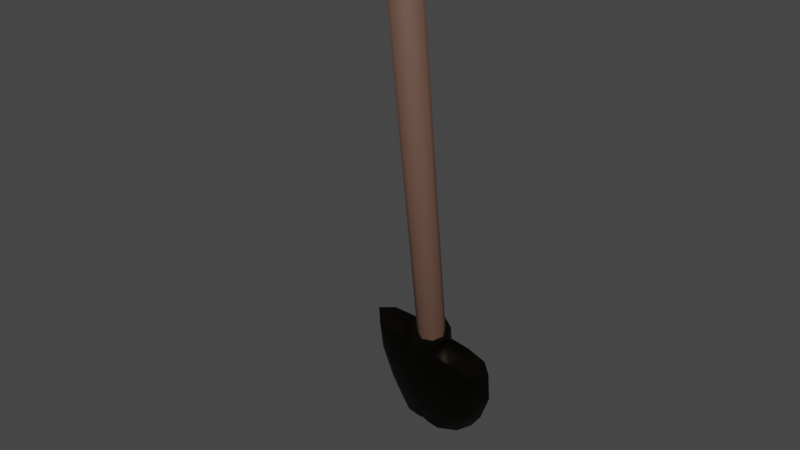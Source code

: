 # Source: opata.blend  (saved by Blender 2.91.10; exported with 4.5.12 LTS)
import bpy
from mathutils import Matrix  # noqa: F401  (used for matrix-valued properties, if any)

bpy.ops.wm.read_factory_settings(use_empty=True)
scene = bpy.context.scene
scene.name = 'Scene'

# ---- collections
col_collection = bpy.data.collections.new('Collection'); scene.collection.children.link(col_collection)

# ---- materials (node trees are filled in below, after node groups)
mat_material_002 = bpy.data.materials.new('Material.002')
mat_material_002.use_transparent_shadow = False
mat_material_003 = bpy.data.materials.new('Material.003')
mat_material_003.use_transparent_shadow = False

# ---- node groups
ng_auto_smooth = bpy.data.node_groups.new('Auto Smooth', 'GeometryNodeTree')
_s = ng_auto_smooth.interface.new_socket(name='Geometry', in_out='OUTPUT', socket_type='NodeSocketGeometry')
_s = ng_auto_smooth.interface.new_socket(name='Geometry', in_out='INPUT', socket_type='NodeSocketGeometry')
_s = ng_auto_smooth.interface.new_socket(name='Angle', in_out='INPUT', socket_type='NodeSocketFloat')
_s.subtype = 'ANGLE'
_s.min_value = 0.0
_s.max_value = 3.142
ng_auto_smooth.is_modifier = True
_N = ng_auto_smooth.nodes; _L = ng_auto_smooth.links
n0 = _N.new('NodeGroupOutput'); n0.name = 'Group Output'; n0.location = (480, -100)
n1 = _N.new('NodeGroupInput'); n1.name = 'Group Input'; n1.location = (-420, -300)
n2 = _N.new('NodeGroupInput'); n2.name = 'Group Input.001'; n2.location = (-60, -100)
n3 = _N.new('GeometryNodeSetShadeSmooth'); n3.name = 'Set Shade Smooth'; n3.location = (120, -100)
n3.domain = 'EDGE'
n4 = _N.new('GeometryNodeSetShadeSmooth'); n4.name = 'Set Shade Smooth.001'; n4.location = (300, -100)
n5 = _N.new('GeometryNodeInputMeshEdgeAngle'); n5.name = 'Edge Angle'; n5.location = (-420, -220)
n6 = _N.new('GeometryNodeInputEdgeSmooth'); n6.name = 'Is Edge Smooth'; n6.location = (-60, -160)
n7 = _N.new('GeometryNodeInputShadeSmooth'); n7.name = 'Is Face Smooth'; n7.location = (-240, -340)
n8 = _N.new('FunctionNodeBooleanMath'); n8.name = 'Boolean Math'; n8.location = (-60, -220)
n9 = _N.new('FunctionNodeCompare'); n9.name = 'Compare'; n9.location = (-240, -180)
n9.operation = 'LESS_EQUAL'
_L.new(n5.outputs[0], n9.inputs[0])
_L.new(n4.outputs[0], n0.inputs[0])
_L.new(n1.outputs[1], n9.inputs[1])
_L.new(n9.outputs[0], n8.inputs[0])
_L.new(n7.outputs[0], n8.inputs[1])
_L.new(n2.outputs[0], n3.inputs[0])
_L.new(n6.outputs[0], n3.inputs[1])
_L.new(n3.outputs[0], n4.inputs[0])
_L.new(n8.outputs[0], n3.inputs[2])
n0.is_active_output = True

# ---- material node trees
mat_material_002.use_nodes = True; mat_material_002.node_tree.nodes.clear()
_N = mat_material_002.node_tree.nodes; _L = mat_material_002.node_tree.links
n0 = _N.new('ShaderNodeOutputMaterial'); n0.name = 'Material Output'; n0.location = (300, 300)
n1 = _N.new('ShaderNodeBsdfPrincipled'); n1.name = 'Principled BSDF'; n1.location = (10, 300)
n1.distribution = 'GGX'
n1.subsurface_method = 'BURLEY'
n1.inputs[0].default_value = (0.1262, 0.06612, 0.0464, 1.0)
n1.inputs[2].default_value = 0.711
n1.inputs[3].default_value = 1.45
n1.inputs[27].default_value = (0.0, 0.0, 0.0, 1.0)
n1.inputs[28].default_value = 1.0
_L.new(n1.outputs[0], n0.inputs[0])
n0.is_active_output = True
mat_material_003.use_nodes = True; mat_material_003.node_tree.nodes.clear()
_N = mat_material_003.node_tree.nodes; _L = mat_material_003.node_tree.links
n0 = _N.new('ShaderNodeOutputMaterial'); n0.name = 'Material Output'; n0.location = (300, 300)
n1 = _N.new('ShaderNodeBsdfPrincipled'); n1.name = 'Principled BSDF'; n1.location = (10, 300)
n1.distribution = 'GGX'
n1.subsurface_method = 'BURLEY'
n1.inputs[0].default_value = (0.01027, 0.008453, 0.005692, 1.0)
n1.inputs[1].default_value = 1.0
n1.inputs[2].default_value = 0.5826
n1.inputs[3].default_value = 1.45
n1.inputs[27].default_value = (0.0, 0.0, 0.0, 1.0)
n1.inputs[28].default_value = 1.0
_L.new(n1.outputs[0], n0.inputs[0])
n0.is_active_output = True

# ---- world
world_world = bpy.data.worlds.new('World'); scene.world = world_world
world_world.use_nodes = True; world_world.node_tree.nodes.clear()
_N = world_world.node_tree.nodes; _L = world_world.node_tree.links
n0 = _N.new('ShaderNodeOutputWorld'); n0.name = 'World Output'; n0.location = (300, 300)
n1 = _N.new('ShaderNodeBackground'); n1.name = 'Background'; n1.location = (10, 300)
n1.inputs[0].default_value = (0.05088, 0.05088, 0.05088, 1.0)
_L.new(n1.outputs[0], n0.inputs[0])
n0.is_active_output = True
world_world.color = (0.05088, 0.05088, 0.05088)
world_world.use_sun_shadow = False
world_world.sun_shadow_jitter_overblur = 0.0

# ---- meshes
me_cube_005 = bpy.data.meshes.new('Cube.005')
me_cube_005.from_pydata([(0.1425, -1.118, 0.4478), (0.3722, -1.551, 1.838), (0.1455, -1.055, 0.4672), (0.3752, -1.487, 1.857), (0.2082, -1.118, 0.437), (0.4379, -1.551, 1.827), (0.2112, -1.055, 0.4564), (0.4409, -1.487, 1.846), (0.1794, -1.039, 0.4685), (0.4085, -1.471, 1.854), (0.1749, -1.135, 0.4396), (0.404, -1.566, 1.825), (0.128, -1.087, 0.4621), (0.357, -1.519, 1.848), (0.2263, -1.087, 0.4459), (0.4554, -1.518, 1.832), (0.408, -1.522, 1.851), (0.1288, -1.131, 0.4458), (0.133, -1.042, 0.4727), (0.2205, -1.131, 0.4307), (0.2247, -1.042, 0.4577), (0.1803, -1.021, 0.4746), (0.1741, -1.154, 0.4342), (0.1086, -1.087, 0.4657), (0.2459, -1.087, 0.4431), (0.1197, -1.114, 0.3905), (0.1239, -1.025, 0.4174), (0.2114, -1.113, 0.3754), (0.2156, -1.025, 0.4024), (0.1712, -1.003, 0.4193), (0.165, -1.136, 0.3789), (0.09944, -1.07, 0.4104), (0.2367, -1.07, 0.3878), (0.1486, -0.9974, 0.2817), (-0.02397, -1.114, 0.4141), (-0.02026, -1.035, 0.4382), (0.3551, -1.113, 0.3518), (0.3588, -1.034, 0.3759), (-0.06493, -1.071, 0.4374), (0.4011, -1.069, 0.3608), (0.1445, -1.108, 0.2551), (-0.04511, -1.074, 0.2862), (-0.04178, -1.003, 0.3078), (0.3339, -1.073, 0.2239), (0.3373, -1.002, 0.2455), (-0.08606, -1.031, 0.3095), (0.3799, -1.029, 0.2329), (-0.03609, -1.033, 0.1495), (-0.03371, -0.9824, 0.165), (0.2814, -1.032, 0.09737), (0.2838, -0.9814, 0.1128), (-0.06998, -0.9898, 0.1717), (0.3203, -0.9886, 0.1076), (-0.01639, -1.007, 0.05948), (-0.01457, -0.9678, 0.07133), (0.2338, -1.006, 0.01837), (0.2356, -0.9671, 0.03022), (-0.04256, -0.9634, 0.08037), (0.265, -0.9624, 0.02983), (0.1054, -1.003, 0.3053), (0.1971, -1.002, 0.2902), (0.09787, -1.109, 0.2578), (0.1896, -1.109, 0.2427), (-0.03953, -1.039, 0.2982), (0.3323, -1.038, 0.2371), (0.004193, -1.096, 0.2714), (0.2826, -1.095, 0.2257), (0.1209, -1.07, 0.1123), (0.1072, -1.034, 0.02927), (0.2832, -1.113, 0.3636), (0.3189, -1.069, 0.3743), (0.2874, -1.024, 0.3906), (0.05202, -1.025, 0.4292), (0.01726, -1.07, 0.4239), (0.04786, -1.114, 0.4023), (0.2852, -1.02, 0.3774), (0.04984, -1.021, 0.416), (0.2833, -1.062, 0.3648), (0.0479, -1.062, 0.4035), (0.3575, -1.061, 0.3526), (-0.02634, -1.063, 0.4157), (-0.03363, -1.004, 0.1607), (0.2825, -1.003, 0.1088), (-0.01559, -0.9847, 0.07002), (0.2362, -0.9839, 0.02864), (0.3533, -1.11, 0.3412), (0.3993, -1.066, 0.3502), (0.3571, -1.03, 0.3655), (-0.06668, -1.067, 0.4268), (-0.02573, -1.111, 0.4035), (-0.02198, -1.031, 0.4278), (0.1547, -1.122, 0.317), (0.1085, -1.117, 0.3223), (0.2002, -1.117, 0.3072), (0.02587, -1.108, 0.3358), (0.2828, -1.107, 0.2936), (0.1599, -1.0, 0.3505), (0.1146, -1.014, 0.3614), (0.2063, -1.013, 0.3463), (0.1408, -1.029, 0.2337), (0.06654, -1.015, 0.2819), (0.2264, -1.015, 0.2557), (0.08266, -1.035, 0.3797), (0.2426, -1.034, 0.3534), (0.2647, -1.027, 0.2526), (0.02936, -1.027, 0.2913), (0.2111, -1.016, 0.1209), (0.03798, -1.016, 0.1493), (0.1636, -0.9882, 0.03752), (0.05613, -0.9885, 0.05517), (0.1253, -1.004, 0.1401), (0.11, -0.9842, 0.0476), (0.1285, -0.9802, 0.01281), (0.08143, -0.9803, 0.02054), (0.0882, -1.072, 0.1335), (0.1587, -1.072, 0.1219), (0.01634, -1.058, 0.1452), (0.2305, -1.057, 0.11), (0.08568, -1.038, 0.032), (0.1285, -1.038, 0.02497), (0.04183, -1.035, 0.03741), (0.1717, -1.035, 0.01606), (0.09645, -0.9586, -0.03464), (0.1214, -0.9605, -0.02959), (0.0744, -0.9606, -0.02186), (0.1546, -0.9653, -0.01488), (0.04716, -0.9656, 0.002775), (0.00355, -0.9699, 0.01822), (0.2014, -0.9693, -0.0143), (-0.01104, -0.951, 0.03477), (0.2205, -0.9503, -0.003268)], [], [(12, 13, 3, 2), (8, 9, 7, 6), (14, 15, 5, 4), (10, 11, 1, 0), (0, 12, 23, 17), (16, 13, 1, 11), (15, 16, 11, 5), (12, 2, 18, 23), (4, 5, 11, 10), (2, 3, 9, 8), (2, 8, 21, 18), (7, 9, 16, 15), (9, 3, 13, 16), (14, 4, 19, 24), (6, 7, 15, 14), (0, 1, 13, 12), (6, 14, 24, 20), (10, 0, 17, 22), (8, 6, 20, 21), (4, 10, 22, 19), (19, 22, 30, 27), (18, 21, 29, 26), (24, 19, 27, 32), (22, 17, 25, 30), (17, 23, 31, 25), (20, 24, 32, 28), (23, 18, 26, 31), (21, 20, 28, 29), (73, 72, 35, 38), (70, 69, 36, 39), (74, 73, 38, 34), (71, 70, 39, 37), (86, 85, 43, 46), (89, 88, 45, 41), (88, 90, 42, 45), (87, 86, 46, 44), (46, 43, 49, 52), (41, 45, 51, 47), (45, 42, 48, 51), (44, 46, 52, 50), (51, 48, 54, 57), (50, 52, 58, 56), (52, 49, 55, 58), (47, 51, 57, 53), (98, 96, 29, 28), (97, 96, 33, 59), (93, 91, 40, 62), (92, 91, 30, 25), (28, 32, 70, 71), (32, 27, 69, 70), (25, 31, 73, 74), (31, 26, 72, 73), (48, 42, 63, 81), (54, 48, 81, 83), (50, 82, 64, 44), (84, 82, 50, 56), (37, 39, 86, 87), (39, 36, 85, 86), (38, 35, 90, 88), (34, 38, 88, 89), (42, 90, 80, 63), (78, 80, 90, 76), (79, 87, 44, 64), (77, 75, 87, 79), (94, 65, 61, 92), (93, 95, 69, 27), (62, 66, 95, 93), (74, 94, 92, 25), (61, 40, 91, 92), (27, 30, 91, 93), (89, 94, 74, 34), (69, 95, 85, 36), (43, 85, 95, 66), (65, 94, 89, 41), (35, 72, 76, 90), (87, 75, 71, 37), (26, 29, 96, 97), (60, 33, 96, 98), (26, 97, 76, 72), (28, 71, 75, 98), (33, 60, 101, 99), (97, 59, 100, 102), (59, 33, 99, 100), (60, 98, 103, 101), (76, 97, 102, 78), (77, 103, 98, 75), (64, 104, 77, 79), (82, 106, 104, 64), (84, 108, 106, 82), (101, 103, 77, 104), (99, 101, 104, 106), (108, 110, 99, 106), (63, 80, 78, 105), (81, 63, 105, 107), (83, 81, 107, 109), (100, 105, 78, 102), (99, 107, 105, 100), (109, 107, 99, 110), (111, 113, 109, 110), (111, 110, 108, 112), (66, 62, 115, 117), (61, 65, 116, 114), (117, 115, 119, 121), (114, 116, 120, 118), (61, 114, 67, 40), (68, 67, 114, 118), (62, 40, 67, 115), (68, 119, 115, 67), (47, 116, 65, 41), (53, 120, 116, 47), (43, 66, 117, 49), (49, 117, 121, 55), (112, 123, 122, 111), (108, 125, 123, 112), (84, 128, 125, 108), (56, 130, 128, 84), (56, 58, 130), (58, 55, 128, 130), (55, 121, 125, 128), (121, 119, 123, 125), (119, 68, 122, 123), (118, 124, 122, 68), (120, 126, 124, 118), (113, 111, 122, 124), (109, 113, 124, 126), (83, 109, 126, 127), (54, 83, 127, 129), (57, 54, 129), (57, 129, 127, 53), (53, 127, 126, 120)])
me_cube_005.polygons.foreach_set('use_smooth', [True] * 130)
me_cube_005.polygons.foreach_set('material_index', [0, 0, 0, 0, 1, 0, 0, 1, 0, 0, 1, 0, 0, 1, 0, 0, 1, 1, 1, 1, 1, 1, 1, 1, 1, 1, 1, 1, 1, 1, 1, 1, 1, 1, 1, 1, 1, 1, 1, 1, 1, 1, 1, 1, 1, 1, 1, 1, 1, 1, 1, 1, 1, 1, 1, 1, 1, 1, 1, 1, 1, 1, 1, 1, 1, 1, 1, 1, 1, 1, 1, 1, 1, 1, 1, 1, 1, 1, 1, 1, 1, 1, 1, 1, 1, 1, 1, 1, 1, 1, 1, 1, 1, 1, 1, 1, 1, 1, 1, 1, 1, 1, 1, 1, 1, 1, 1, 1, 1, 1, 1, 1, 1, 1, 1, 1, 1, 1, 1, 1, 1, 1, 1, 1, 1, 1, 1, 1, 1, 1])
_k = set([(0, 10), (0, 12), (2, 8), (2, 12), (4, 10), (4, 14), (6, 8), (6, 14), (17, 22), (17, 23), (18, 21), (18, 23), (19, 22), (19, 24), (20, 21), (20, 24), (25, 74), (26, 72), (27, 69), (28, 71), (34, 38), (34, 74), (35, 38), (35, 72), (36, 39), (36, 69), (37, 39), (37, 71), (42, 48), (42, 90), (44, 50), (44, 87), (48, 54), (50, 56), (54, 129), (56, 130), (75, 87), (75, 98), (76, 90), (76, 97), (77, 79), (77, 103), (78, 80), (78, 102)])
me_cube_005.attributes.new('sharp_edge', 'BOOLEAN', 'EDGE').data.foreach_set('value', [ (min(e.vertices), max(e.vertices)) in _k for e in me_cube_005.edges])
_uv = me_cube_005.uv_layers.new(name='UVMap')
_uv.uv.foreach_set('vector', [0.6445, 0.3153, 0.532, 0.3153, 0.5318, 0.2523, 0.6447, 0.2523, 0.6445, 0.1892, 0.532, 0.1892, 0.5318, 0.1262, 0.6447, 0.1262, 0.6445, 0.06319, 0.532, 0.06319, 0.5318, 0.0001689, 0.6447, 0.000169, 0.6445, 0.4413, 0.532, 0.4413, 0.5318, 0.3783, 0.6447, 0.3783, 0.612, 0.6859, 0.675, 0.6859, 0.6899, 0.7159, 0.6019, 0.7159, 0.6075, 0.7919, 0.5699, 0.7162, 0.6329, 0.7162, 0.6831, 0.7543, 0.6451, 0.8675, 0.6075, 0.7919, 0.6831, 0.7543, 0.6831, 0.8173, 0.675, 0.6859, 0.7131, 0.6357, 0.743, 0.6458, 0.6899, 0.7159, 0.6447, 0.5043, 0.5318, 0.5043, 0.532, 0.4413, 0.6445, 0.4413, 0.6447, 0.2523, 0.5318, 0.2523, 0.532, 0.1892, 0.6445, 0.1892, 0.7131, 0.6357, 0.7131, 0.5727, 0.743, 0.5578, 0.743, 0.6458, 0.582, 0.8675, 0.5318, 0.8295, 0.6075, 0.7919, 0.6451, 0.8675, 0.5318, 0.8295, 0.5318, 0.7664, 0.5699, 0.7162, 0.6075, 0.7919, 0.5998, 0.5346, 0.5618, 0.5848, 0.5318, 0.5748, 0.585, 0.5047, 0.6447, 0.1262, 0.5318, 0.1262, 0.532, 0.06319, 0.6445, 0.06319, 0.6447, 0.3783, 0.5318, 0.3783, 0.532, 0.3153, 0.6445, 0.3153, 0.6629, 0.5346, 0.5998, 0.5346, 0.585, 0.5047, 0.6729, 0.5047, 0.5618, 0.6479, 0.612, 0.6859, 0.6019, 0.7159, 0.5318, 0.6627, 0.7131, 0.5727, 0.6629, 0.5346, 0.6729, 0.5047, 0.743, 0.5578, 0.5618, 0.5848, 0.5618, 0.6479, 0.5318, 0.6627, 0.5318, 0.5748, 0.1806, 0.4248, 0.1708, 0.5114, 0.1664, 0.5127, 0.1764, 0.4236, 0.3608, 0.5434, 0.3515, 0.4665, 0.355, 0.4659, 0.3659, 0.5439, 0.2423, 0.3717, 0.1806, 0.4247, 0.1764, 0.4236, 0.2406, 0.3656, 0.1708, 0.5114, 0.2219, 0.58, 0.2194, 0.5833, 0.1664, 0.5127, 0.2219, 0.58, 0.3037, 0.6003, 0.3055, 0.6062, 0.2194, 0.5833, 0.3375, 0.3895, 0.2423, 0.3717, 0.2406, 0.3656, 0.3418, 0.3856, 0.3037, 0.6003, 0.3609, 0.5435, 0.3659, 0.5439, 0.3055, 0.6062, 0.3515, 0.4665, 0.3376, 0.3895, 0.3418, 0.3856, 0.355, 0.4659, 0.3154, 0.7344, 0.3865, 0.6789, 0.3735, 0.7901, 0.3197, 0.8031, 0.1839, 0.2393, 0.1373, 0.3115, 0.08512, 0.1931, 0.1499, 0.1753, 0.2428, 0.6978, 0.3154, 0.7344, 0.3197, 0.8031, 0.2579, 0.8213, 0.2799, 0.2498, 0.1839, 0.2393, 0.1499, 0.1753, 0.2052, 0.1571, 0.1495, 0.1743, 0.0848, 0.192, 0.0828, 0.1834, 0.1479, 0.1698, 0.2582, 0.8224, 0.3199, 0.8041, 0.3208, 0.8086, 0.2609, 0.8305, 0.3199, 0.8041, 0.3752, 0.7908, 0.3706, 0.8034, 0.3208, 0.8086, 0.2063, 0.1555, 0.1495, 0.1743, 0.1479, 0.1698, 0.1952, 0.1468, 0.1479, 0.1698, 0.0828, 0.1834, 0.05171, 0.1294, 0.1469, 0.1454, 0.2609, 0.8305, 0.3208, 0.8086, 0.3323, 0.8289, 0.2631, 0.8901, 0.3208, 0.8086, 0.3706, 0.8034, 0.3634, 0.8777, 0.3323, 0.8289, 0.1952, 0.1468, 0.1479, 0.1698, 0.1469, 0.1454, 0.1475, 0.08481, 0.3323, 0.8289, 0.3634, 0.8777, 0.3688, 0.9453, 0.3544, 0.8915, 0.1475, 0.08481, 0.1469, 0.1454, 0.1319, 0.07757, 0.1148, 0.02189, 0.1469, 0.1454, 0.05171, 0.1294, 0.0223, 0.06875, 0.1319, 0.07757, 0.2631, 0.8901, 0.3323, 0.8289, 0.3544, 0.8915, 0.27, 0.9542, 0.3536, 0.3802, 0.3707, 0.4634, 0.355, 0.4659, 0.3418, 0.3856, 0.3781, 0.5438, 0.3707, 0.4634, 0.3976, 0.4593, 0.3911, 0.5439, 0.1407, 0.4377, 0.1575, 0.5151, 0.1485, 0.5176, 0.1231, 0.4438, 0.1823, 0.5895, 0.1575, 0.5151, 0.1664, 0.5127, 0.2194, 0.5833, 0.3418, 0.3856, 0.2406, 0.3656, 0.1839, 0.2393, 0.2799, 0.2498, 0.2406, 0.3656, 0.1764, 0.4236, 0.1373, 0.3115, 0.1839, 0.2393, 0.2194, 0.5833, 0.3055, 0.6062, 0.3154, 0.7344, 0.2428, 0.6978, 0.3055, 0.6062, 0.3659, 0.5439, 0.3865, 0.6789, 0.3154, 0.7344, 0.759, 0.3177, 0.7341, 0.2578, 0.7947, 0.2759, 0.7952, 0.3259, 0.7684, 0.3788, 0.759, 0.3177, 0.7952, 0.3259, 0.7962, 0.3827, 0.6832, 0.1109, 0.7194, 0.1027, 0.7189, 0.1527, 0.6583, 0.1707, 0.7205, 0.04583, 0.7194, 0.1027, 0.6832, 0.1109, 0.6927, 0.04974, 0.2052, 0.1571, 0.1499, 0.1753, 0.1495, 0.1743, 0.2063, 0.1555, 0.1499, 0.1753, 0.08512, 0.1931, 0.0848, 0.192, 0.1495, 0.1743, 0.3197, 0.8031, 0.3735, 0.7901, 0.3752, 0.7908, 0.3199, 0.8041, 0.2579, 0.8213, 0.3197, 0.8031, 0.3199, 0.8041, 0.2582, 0.8224, 0.7341, 0.2578, 0.7208, 0.2451, 0.7772, 0.2578, 0.7947, 0.2759, 0.7962, 0.1317, 0.7772, 0.2578, 0.7208, 0.2451, 0.7236, 0.1207, 0.7015, 0.1708, 0.645, 0.1835, 0.6583, 0.1707, 0.7189, 0.1527, 0.7205, 0.2969, 0.6479, 0.3079, 0.645, 0.1835, 0.7015, 0.1708, 0.2215, 0.7189, 0.2108, 0.7376, 0.1643, 0.5933, 0.1823, 0.5895, 0.1407, 0.4377, 0.1073, 0.304, 0.1373, 0.3115, 0.1764, 0.4236, 0.1231, 0.4438, 0.08802, 0.2931, 0.1073, 0.304, 0.1407, 0.4377, 0.2428, 0.6978, 0.2215, 0.7189, 0.1823, 0.5895, 0.2194, 0.5833, 0.1643, 0.5933, 0.1485, 0.5176, 0.1575, 0.5151, 0.1823, 0.5895, 0.1764, 0.4236, 0.1664, 0.5127, 0.1575, 0.5151, 0.1407, 0.4377, 0.256, 0.8219, 0.2215, 0.7189, 0.2428, 0.6978, 0.2579, 0.8213, 0.1373, 0.3115, 0.1073, 0.304, 0.0832, 0.1936, 0.08512, 0.1931, 0.07221, 0.1953, 0.0832, 0.1936, 0.1073, 0.304, 0.08802, 0.2931, 0.2108, 0.7376, 0.2215, 0.7189, 0.256, 0.8219, 0.2462, 0.826, 0.3735, 0.7901, 0.3865, 0.6789, 0.3885, 0.6788, 0.3752, 0.7908, 0.2063, 0.1555, 0.2817, 0.2487, 0.2799, 0.2498, 0.2052, 0.1571, 0.3659, 0.5439, 0.355, 0.4659, 0.3707, 0.4634, 0.3781, 0.5438, 0.3665, 0.3766, 0.3976, 0.4593, 0.3707, 0.4634, 0.3536, 0.3802, 0.3659, 0.5439, 0.3781, 0.5438, 0.3885, 0.6788, 0.3865, 0.6789, 0.3418, 0.3856, 0.2799, 0.2498, 0.2817, 0.2487, 0.3536, 0.3802, 0.3976, 0.4593, 0.3665, 0.3766, 0.3904, 0.2971, 0.4769, 0.4478, 0.3781, 0.5438, 0.3911, 0.5439, 0.434, 0.6125, 0.4104, 0.6141, 0.3911, 0.5439, 0.3976, 0.4593, 0.4769, 0.4478, 0.434, 0.6125, 0.3665, 0.3766, 0.3536, 0.3802, 0.3666, 0.3018, 0.3904, 0.2971, 0.7236, 0.1207, 0.7521, 0.0001689, 0.7703, 0.06214, 0.7962, 0.1317, 0.7205, 0.2969, 0.6945, 0.3664, 0.6763, 0.4284, 0.6479, 0.3079, 0.4259, 0.06295, 0.4035, 0.2126, 0.3921, 0.2108, 0.3973, 0.04887, 0.4439, 0.1231, 0.4696, 0.2721, 0.4035, 0.2126, 0.4259, 0.06295, 0.4651, 0.1908, 0.4898, 0.3353, 0.4696, 0.2721, 0.4439, 0.1231, 0.3904, 0.2971, 0.3666, 0.3018, 0.3921, 0.2108, 0.4035, 0.2126, 0.4769, 0.4478, 0.3904, 0.2971, 0.4035, 0.2126, 0.4696, 0.2721, 0.4898, 0.3353, 0.4881, 0.4464, 0.4769, 0.4478, 0.4696, 0.2721, 0.5259, 0.8227, 0.5026, 0.843, 0.4574, 0.693, 0.4676, 0.6885, 0.5276, 0.762, 0.5259, 0.8227, 0.4676, 0.6885, 0.5149, 0.6164, 0.5307, 0.6932, 0.5276, 0.762, 0.5149, 0.6164, 0.5181, 0.5525, 0.434, 0.6125, 0.4676, 0.6885, 0.4574, 0.693, 0.4104, 0.6141, 0.4769, 0.4478, 0.5149, 0.6164, 0.4676, 0.6885, 0.434, 0.6125, 0.5181, 0.5525, 0.5149, 0.6164, 0.4769, 0.4478, 0.4881, 0.4464, 0.509, 0.4436, 0.5185, 0.4935, 0.5181, 0.5525, 0.4881, 0.4464, 0.509, 0.4436, 0.4881, 0.4464, 0.4898, 0.3353, 0.5056, 0.3927, 0.08802, 0.2931, 0.1231, 0.4438, 0.1186, 0.4637, 0.08732, 0.3454, 0.1643, 0.5933, 0.2108, 0.7376, 0.184, 0.6942, 0.1504, 0.5788, 0.08732, 0.3454, 0.1186, 0.4637, 0.1138, 0.4891, 0.09831, 0.4181, 0.1504, 0.5788, 0.184, 0.6942, 0.1564, 0.6276, 0.1333, 0.5596, 0.1643, 0.5933, 0.1504, 0.5788, 0.1327, 0.5219, 0.1485, 0.5176, 0.116, 0.5266, 0.1327, 0.5219, 0.1504, 0.5788, 0.1333, 0.5596, 0.1231, 0.4438, 0.1485, 0.5176, 0.1327, 0.5219, 0.1186, 0.4637, 0.116, 0.5266, 0.1138, 0.4891, 0.1186, 0.4637, 0.1327, 0.5219, 0.2005, 0.7857, 0.184, 0.6942, 0.2108, 0.7376, 0.2462, 0.826, 0.1678, 0.7402, 0.1564, 0.6276, 0.184, 0.6942, 0.2005, 0.7857, 0.07221, 0.1953, 0.08802, 0.2931, 0.08732, 0.3454, 0.05317, 0.2559, 0.05317, 0.2559, 0.08732, 0.3454, 0.09831, 0.4181, 0.04865, 0.3136, 0.5056, 0.3927, 0.5179, 0.3917, 0.5177, 0.4425, 0.509, 0.4436, 0.4898, 0.3353, 0.5037, 0.3325, 0.5179, 0.3917, 0.5056, 0.3927, 0.4651, 0.1908, 0.4796, 0.2423, 0.5037, 0.3325, 0.4898, 0.3353, 0.6927, 0.04974, 0.6802, 0.03556, 0.7117, 0.0001689, 0.7205, 0.04583, 0.1148, 0.02189, 0.1319, 0.07757, 0.09649, 0.01084, 0.1319, 0.07757, 0.0223, 0.06875, 0.04206, 0.0001689, 0.09649, 0.01084, 0.04865, 0.3136, 0.09831, 0.4181, 0.0001689, 0.4512, 0.00113, 0.3616, 0.09831, 0.4181, 0.1138, 0.4891, 0.01258, 0.5082, 0.0001689, 0.4512, 0.1138, 0.4891, 0.116, 0.5266, 0.02544, 0.552, 0.01258, 0.5082, 0.1333, 0.5596, 0.03749, 0.5957, 0.02544, 0.552, 0.116, 0.5266, 0.1564, 0.6276, 0.05719, 0.6511, 0.03749, 0.5957, 0.1333, 0.5596, 0.5185, 0.4935, 0.509, 0.4436, 0.5177, 0.4425, 0.5308, 0.4915, 0.5181, 0.5525, 0.5185, 0.4935, 0.5308, 0.4915, 0.5315, 0.553, 0.5307, 0.6932, 0.5181, 0.5525, 0.5315, 0.553, 0.5315, 0.6412, 0.7684, 0.3788, 0.7962, 0.3827, 0.7875, 0.4284, 0.7559, 0.393, 0.3544, 0.8915, 0.3688, 0.9453, 0.3596, 0.9636, 0.3544, 0.8915, 0.3596, 0.9636, 0.3208, 0.9998, 0.27, 0.9542, 0.1678, 0.7402, 0.1036, 0.7245, 0.05719, 0.6511, 0.1564, 0.6276])
me_cube_005.materials.append(mat_material_002)
me_cube_005.materials.append(mat_material_003)
me_cube_005.use_remesh_fix_poles = True
me_cube_005.use_remesh_preserve_attributes = False
me_cube_005.use_mirror_vertex_groups = False
me_cube_005.update()

# ---- objects
ob_cube = bpy.data.objects.new('Cube', me_cube_005)

# ---- transforms, parenting, visibility, modifiers, constraints
ob_cube.location = (0.0, 0.0, 0.0)
ob_cube.lineart.crease_threshold = 0.0
_m = ob_cube.modifiers.new('Auto Smooth', 'NODES')
_m.node_group = ng_auto_smooth
_gi = [s.identifier for s in ng_auto_smooth.interface.items_tree if s.item_type == 'SOCKET' and s.in_out == 'INPUT']
_m[_gi[1]] = 3.142  # Angle

# ---- collection membership
col_collection.objects.link(ob_cube)

# ---- scene / render settings (as saved in the file)
scene.frame_start = 1; scene.frame_end = 250; scene.frame_set(1)
scene.render.engine = 'BLENDER_EEVEE_NEXT'
scene.cycles.use_denoising = False
scene.cycles.samples = 128
scene.cycles.sampling_pattern = 'TABULATED_SOBOL'
scene.cycles.use_adaptive_sampling = False
scene.cycles.use_light_tree = False
scene.view_settings.view_transform = 'Filmic'
bpy.context.view_layer.update()

# ---- added for rendering (the .blend has no active camera and no usable light): camera, sun
cam_auto = bpy.data.cameras.new('AutoCamera')
cam_auto.lens = 50.0
cam_auto.sensor_width = 36.0
cam_auto.clip_end = 1000.0
ob_auto_camera = bpy.data.objects.new('AutoCamera', cam_auto)
scene.collection.objects.link(ob_auto_camera)
ob_auto_camera.location = (2.09207, -3.54704, 2.43701)
ob_auto_camera.rotation_euler = (1.09748, -7.21219e-08, 0.694738)
scene.camera = ob_auto_camera
light_auto_sun = bpy.data.lights.new('AutoSun', 'SUN')
light_auto_sun.energy = 3.0
light_auto_sun.angle = 0.0523599
ob_auto_sun = bpy.data.objects.new('AutoSun', light_auto_sun)
scene.collection.objects.link(ob_auto_sun)
ob_auto_sun.rotation_euler = (0.872665, 0.174533, 0.523599)
bpy.context.view_layer.update()
